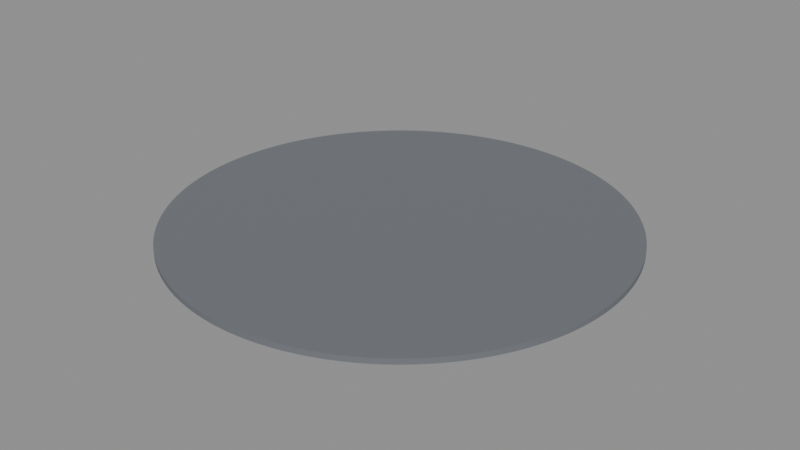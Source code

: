 # Source: BS_N01_Floor.blend  (saved by Blender 5.2.45; exported with 4.5.12 LTS)
import bpy
from mathutils import Matrix  # noqa: F401  (used for matrix-valued properties, if any)

bpy.ops.wm.read_factory_settings(use_empty=True)
scene = bpy.context.scene
scene.name = 'Scene'

# ---- materials (node trees are filled in below, after node groups)
mat_b4o_floor = bpy.data.materials.new('B4O_Floor')
mat_b4o_floor.diffuse_color = (0.16, 0.17, 0.19, 1.0)

# ---- material node trees
mat_b4o_floor.use_nodes = True; mat_b4o_floor.node_tree.nodes.clear()
_N = mat_b4o_floor.node_tree.nodes; _L = mat_b4o_floor.node_tree.links
n0 = _N.new('ShaderNodeBsdfPrincipled'); n0.name = 'Principled BSDF'; n0.location = (-200, 100)
n0.inputs[0].default_value = (0.16, 0.17, 0.19, 1.0)
n0.inputs[1].default_value = 0.03
n0.inputs[2].default_value = 0.7
n0.inputs[10].default_value = 0.005
n1 = _N.new('ShaderNodeOutputMaterial'); n1.name = 'Material Output'; n1.location = (200, 100)
_L.new(n0.outputs[0], n1.inputs[0])
n1.is_active_output = True

# ---- meshes
me_cylinder = bpy.data.meshes.new('Cylinder')
me_cylinder.from_pydata([(1.509e-06, -9.995, -0.12), (1.509e-06, -9.995, 0.12), (-0.4904, -9.983, -0.12), (-0.4904, -9.983, 0.12), (-0.9797, -9.947, -0.12), (-0.9797, -9.947, 0.12), (-1.467, -9.887, -0.12), (-1.467, -9.887, 0.12), (-1.95, -9.803, -0.12), (-1.95, -9.803, 0.12), (-2.429, -9.695, -0.12), (-2.429, -9.695, 0.12), (-2.901, -9.565, -0.12), (-2.901, -9.565, 0.12), (-3.367, -9.411, -0.12), (-3.367, -9.411, 0.12), (-3.825, -9.234, -0.12), (-3.825, -9.234, 0.12), (-4.273, -9.035, -0.12), (-4.273, -9.035, 0.12), (-4.712, -8.815, -0.12), (-4.712, -8.815, 0.12), (-5.138, -8.573, -0.12), (-5.138, -8.573, 0.12), (-5.553, -8.311, -0.12), (-5.553, -8.311, 0.12), (-5.954, -8.028, -0.12), (-5.954, -8.028, 0.12), (-6.341, -7.726, -0.12), (-6.341, -7.726, 0.12), (-6.712, -7.406, -0.12), (-6.712, -7.406, 0.12), (-7.068, -7.068, -0.12), (-7.068, -7.068, 0.12), (-7.406, -6.712, -0.12), (-7.406, -6.712, 0.12), (-7.726, -6.341, -0.12), (-7.726, -6.341, 0.12), (-8.028, -5.954, -0.12), (-8.028, -5.954, 0.12), (-8.311, -5.553, -0.12), (-8.311, -5.553, 0.12), (-8.573, -5.138, -0.12), (-8.573, -5.138, 0.12), (-8.815, -4.712, -0.12), (-8.815, -4.712, 0.12), (-9.035, -4.273, -0.12), (-9.035, -4.273, 0.12), (-9.234, -3.825, -0.12), (-9.234, -3.825, 0.12), (-9.411, -3.367, -0.12), (-9.411, -3.367, 0.12), (-9.565, -2.901, -0.12), (-9.565, -2.901, 0.12), (-9.695, -2.429, -0.12), (-9.695, -2.429, 0.12), (-9.803, -1.95, -0.12), (-9.803, -1.95, 0.12), (-9.887, -1.467, -0.12), (-9.887, -1.467, 0.12), (-9.947, -0.9797, -0.12), (-9.947, -0.9797, 0.12), (-9.983, -0.4904, -0.12), (-9.983, -0.4904, 0.12), (-9.995, -1.509e-06, -0.12), (-9.995, -1.509e-06, 0.12), (-9.983, 0.4904, -0.12), (-9.983, 0.4904, 0.12), (-9.947, 0.9797, -0.12), (-9.947, 0.9797, 0.12), (-9.887, 1.467, -0.12), (-9.887, 1.467, 0.12), (-9.803, 1.95, -0.12), (-9.803, 1.95, 0.12), (-9.695, 2.429, -0.12), (-9.695, 2.429, 0.12), (-9.565, 2.901, -0.12), (-9.565, 2.901, 0.12), (-9.411, 3.367, -0.12), (-9.411, 3.367, 0.12), (-9.234, 3.825, -0.12), (-9.234, 3.825, 0.12), (-9.035, 4.273, -0.12), (-9.035, 4.273, 0.12), (-8.815, 4.712, -0.12), (-8.815, 4.712, 0.12), (-8.573, 5.138, -0.12), (-8.573, 5.138, 0.12), (-8.311, 5.553, -0.12), (-8.311, 5.553, 0.12), (-8.028, 5.954, -0.12), (-8.028, 5.954, 0.12), (-7.726, 6.341, -0.12), (-7.726, 6.341, 0.12), (-7.406, 6.712, -0.12), (-7.406, 6.712, 0.12), (-7.068, 7.068, -0.12), (-7.068, 7.068, 0.12), (-6.712, 7.406, -0.12), (-6.712, 7.406, 0.12), (-6.341, 7.726, -0.12), (-6.341, 7.726, 0.12), (-5.954, 8.028, -0.12), (-5.954, 8.028, 0.12), (-5.553, 8.311, -0.12), (-5.553, 8.311, 0.12), (-5.138, 8.573, -0.12), (-5.138, 8.573, 0.12), (-4.712, 8.815, -0.12), (-4.712, 8.815, 0.12), (-4.273, 9.035, -0.12), (-4.273, 9.035, 0.12), (-3.825, 9.234, -0.12), (-3.825, 9.234, 0.12), (-3.367, 9.411, -0.12), (-3.367, 9.411, 0.12), (-2.901, 9.565, -0.12), (-2.901, 9.565, 0.12), (-2.429, 9.695, -0.12), (-2.429, 9.695, 0.12), (-1.95, 9.803, -0.12), (-1.95, 9.803, 0.12), (-1.467, 9.887, -0.12), (-1.467, 9.887, 0.12), (-0.9797, 9.947, -0.12), (-0.9797, 9.947, 0.12), (-0.4904, 9.983, -0.12), (-0.4904, 9.983, 0.12), (-1.509e-06, 9.995, -0.12), (-1.509e-06, 9.995, 0.12), (0.4904, 9.983, -0.12), (0.4904, 9.983, 0.12), (0.9797, 9.947, -0.12), (0.9797, 9.947, 0.12), (1.467, 9.887, -0.12), (1.467, 9.887, 0.12), (1.95, 9.803, -0.12), (1.95, 9.803, 0.12), (2.429, 9.695, -0.12), (2.429, 9.695, 0.12), (2.901, 9.565, -0.12), (2.901, 9.565, 0.12), (3.367, 9.411, -0.12), (3.367, 9.411, 0.12), (3.825, 9.234, -0.12), (3.825, 9.234, 0.12), (4.273, 9.035, -0.12), (4.273, 9.035, 0.12), (4.712, 8.815, -0.12), (4.712, 8.815, 0.12), (5.138, 8.573, -0.12), (5.138, 8.573, 0.12), (5.553, 8.311, -0.12), (5.553, 8.311, 0.12), (5.954, 8.028, -0.12), (5.954, 8.028, 0.12), (6.341, 7.726, -0.12), (6.341, 7.726, 0.12), (6.712, 7.406, -0.12), (6.712, 7.406, 0.12), (7.068, 7.068, -0.12), (7.068, 7.068, 0.12), (7.406, 6.712, -0.12), (7.406, 6.712, 0.12), (7.726, 6.341, -0.12), (7.726, 6.341, 0.12), (8.028, 5.954, -0.12), (8.028, 5.954, 0.12), (8.311, 5.553, -0.12), (8.311, 5.553, 0.12), (8.573, 5.138, -0.12), (8.573, 5.138, 0.12), (8.815, 4.712, -0.12), (8.815, 4.712, 0.12), (9.035, 4.273, -0.12), (9.035, 4.273, 0.12), (9.234, 3.825, -0.12), (9.234, 3.825, 0.12), (9.411, 3.367, -0.12), (9.411, 3.367, 0.12), (9.565, 2.901, -0.12), (9.565, 2.901, 0.12), (9.695, 2.429, -0.12), (9.695, 2.429, 0.12), (9.803, 1.95, -0.12), (9.803, 1.95, 0.12), (9.887, 1.467, -0.12), (9.887, 1.467, 0.12), (9.947, 0.9797, -0.12), (9.947, 0.9797, 0.12), (9.983, 0.4904, -0.12), (9.983, 0.4904, 0.12), (9.995, 1.509e-06, -0.12), (9.995, 1.509e-06, 0.12), (9.983, -0.4904, -0.12), (9.983, -0.4904, 0.12), (9.947, -0.9797, -0.12), (9.947, -0.9797, 0.12), (9.887, -1.467, -0.12), (9.887, -1.467, 0.12), (9.803, -1.95, -0.12), (9.803, -1.95, 0.12), (9.695, -2.429, -0.12), (9.695, -2.429, 0.12), (9.565, -2.901, -0.12), (9.565, -2.901, 0.12), (9.411, -3.367, -0.12), (9.411, -3.367, 0.12), (9.234, -3.825, -0.12), (9.234, -3.825, 0.12), (9.035, -4.273, -0.12), (9.035, -4.273, 0.12), (8.815, -4.712, -0.12), (8.815, -4.712, 0.12), (8.573, -5.138, -0.12), (8.573, -5.138, 0.12), (8.311, -5.553, -0.12), (8.311, -5.553, 0.12), (8.028, -5.954, -0.12), (8.028, -5.954, 0.12), (7.726, -6.341, -0.12), (7.726, -6.341, 0.12), (7.406, -6.712, -0.12), (7.406, -6.712, 0.12), (7.068, -7.068, -0.12), (7.068, -7.068, 0.12), (6.712, -7.406, -0.12), (6.712, -7.406, 0.12), (6.341, -7.726, -0.12), (6.341, -7.726, 0.12), (5.954, -8.028, -0.12), (5.954, -8.028, 0.12), (5.553, -8.311, -0.12), (5.553, -8.311, 0.12), (5.138, -8.573, -0.12), (5.138, -8.573, 0.12), (4.712, -8.815, -0.12), (4.712, -8.815, 0.12), (4.273, -9.035, -0.12), (4.273, -9.035, 0.12), (3.825, -9.234, -0.12), (3.825, -9.234, 0.12), (3.367, -9.411, -0.12), (3.367, -9.411, 0.12), (2.901, -9.565, -0.12), (2.901, -9.565, 0.12), (2.429, -9.695, -0.12), (2.429, -9.695, 0.12), (1.95, -9.803, -0.12), (1.95, -9.803, 0.12), (1.467, -9.887, -0.12), (1.467, -9.887, 0.12), (0.9797, -9.947, -0.12), (0.9797, -9.947, 0.12), (0.4904, -9.983, -0.12), (0.4904, -9.983, 0.12)], [], [(0, 1, 3, 2), (2, 3, 5, 4), (4, 5, 7, 6), (6, 7, 9, 8), (8, 9, 11, 10), (10, 11, 13, 12), (12, 13, 15, 14), (14, 15, 17, 16), (16, 17, 19, 18), (18, 19, 21, 20), (20, 21, 23, 22), (22, 23, 25, 24), (24, 25, 27, 26), (26, 27, 29, 28), (28, 29, 31, 30), (30, 31, 33, 32), (32, 33, 35, 34), (34, 35, 37, 36), (36, 37, 39, 38), (38, 39, 41, 40), (40, 41, 43, 42), (42, 43, 45, 44), (44, 45, 47, 46), (46, 47, 49, 48), (48, 49, 51, 50), (50, 51, 53, 52), (52, 53, 55, 54), (54, 55, 57, 56), (56, 57, 59, 58), (58, 59, 61, 60), (60, 61, 63, 62), (62, 63, 65, 64), (64, 65, 67, 66), (66, 67, 69, 68), (68, 69, 71, 70), (70, 71, 73, 72), (72, 73, 75, 74), (74, 75, 77, 76), (76, 77, 79, 78), (78, 79, 81, 80), (80, 81, 83, 82), (82, 83, 85, 84), (84, 85, 87, 86), (86, 87, 89, 88), (88, 89, 91, 90), (90, 91, 93, 92), (92, 93, 95, 94), (94, 95, 97, 96), (96, 97, 99, 98), (98, 99, 101, 100), (100, 101, 103, 102), (102, 103, 105, 104), (104, 105, 107, 106), (106, 107, 109, 108), (108, 109, 111, 110), (110, 111, 113, 112), (112, 113, 115, 114), (114, 115, 117, 116), (116, 117, 119, 118), (118, 119, 121, 120), (120, 121, 123, 122), (122, 123, 125, 124), (124, 125, 127, 126), (126, 127, 129, 128), (128, 129, 131, 130), (130, 131, 133, 132), (132, 133, 135, 134), (134, 135, 137, 136), (136, 137, 139, 138), (138, 139, 141, 140), (140, 141, 143, 142), (142, 143, 145, 144), (144, 145, 147, 146), (146, 147, 149, 148), (148, 149, 151, 150), (150, 151, 153, 152), (152, 153, 155, 154), (154, 155, 157, 156), (156, 157, 159, 158), (158, 159, 161, 160), (160, 161, 163, 162), (162, 163, 165, 164), (164, 165, 167, 166), (166, 167, 169, 168), (168, 169, 171, 170), (170, 171, 173, 172), (172, 173, 175, 174), (174, 175, 177, 176), (176, 177, 179, 178), (178, 179, 181, 180), (180, 181, 183, 182), (182, 183, 185, 184), (184, 185, 187, 186), (186, 187, 189, 188), (188, 189, 191, 190), (190, 191, 193, 192), (192, 193, 195, 194), (194, 195, 197, 196), (196, 197, 199, 198), (198, 199, 201, 200), (200, 201, 203, 202), (202, 203, 205, 204), (204, 205, 207, 206), (206, 207, 209, 208), (208, 209, 211, 210), (210, 211, 213, 212), (212, 213, 215, 214), (214, 215, 217, 216), (216, 217, 219, 218), (218, 219, 221, 220), (220, 221, 223, 222), (222, 223, 225, 224), (224, 225, 227, 226), (226, 227, 229, 228), (228, 229, 231, 230), (230, 231, 233, 232), (232, 233, 235, 234), (234, 235, 237, 236), (236, 237, 239, 238), (238, 239, 241, 240), (240, 241, 243, 242), (242, 243, 245, 244), (244, 245, 247, 246), (246, 247, 249, 248), (248, 249, 251, 250), (250, 251, 253, 252), (3, 1, 255, 253, 251, 249, 247, 245, 243, 241, 239, 237, 235, 233, 231, 229, 227, 225, 223, 221, 219, 217, 215, 213, 211, 209, 207, 205, 203, 201, 199, 197, 195, 193, 191, 189, 187, 185, 183, 181, 179, 177, 175, 173, 171, 169, 167, 165, 163, 161, 159, 157, 155, 153, 151, 149, 147, 145, 143, 141, 139, 137, 135, 133, 131, 129, 127, 125, 123, 121, 119, 117, 115, 113, 111, 109, 107, 105, 103, 101, 99, 97, 95, 93, 91, 89, 87, 85, 83, 81, 79, 77, 75, 73, 71, 69, 67, 65, 63, 61, 59, 57, 55, 53, 51, 49, 47, 45, 43, 41, 39, 37, 35, 33, 31, 29, 27, 25, 23, 21, 19, 17, 15, 13, 11, 9, 7, 5), (252, 253, 255, 254), (254, 255, 1, 0), (0, 2, 4, 6, 8, 10, 12, 14, 16, 18, 20, 22, 24, 26, 28, 30, 32, 34, 36, 38, 40, 42, 44, 46, 48, 50, 52, 54, 56, 58, 60, 62, 64, 66, 68, 70, 72, 74, 76, 78, 80, 82, 84, 86, 88, 90, 92, 94, 96, 98, 100, 102, 104, 106, 108, 110, 112, 114, 116, 118, 120, 122, 124, 126, 128, 130, 132, 134, 136, 138, 140, 142, 144, 146, 148, 150, 152, 154, 156, 158, 160, 162, 164, 166, 168, 170, 172, 174, 176, 178, 180, 182, 184, 186, 188, 190, 192, 194, 196, 198, 200, 202, 204, 206, 208, 210, 212, 214, 216, 218, 220, 222, 224, 226, 228, 230, 232, 234, 236, 238, 240, 242, 244, 246, 248, 250, 252, 254)])
_uv = me_cylinder.uv_layers.new(name='UVMap')
_uv.uv.foreach_set('vector', [1.509e-06, -0.24, 1.509e-06, 0.0, -0.4904, 0.0, -0.4904, -0.24, -0.4904, -0.24, -0.4904, 0.0, -0.9797, 0.0, -0.9797, -0.24, -0.9797, -0.24, -0.9797, 0.0, -1.467, 0.0, -1.467, -0.24, -1.467, -0.24, -1.467, 0.0, -1.95, 0.0, -1.95, -0.24, -1.95, -0.24, -1.95, 0.0, -2.429, 0.0, -2.429, -0.24, -2.429, -0.24, -2.429, 0.0, -2.901, 0.0, -2.901, -0.24, -2.901, -0.24, -2.901, 0.0, -3.367, 0.0, -3.367, -0.24, -3.367, -0.24, -3.367, 0.0, -3.825, 0.0, -3.825, -0.24, -3.825, -0.24, -3.825, 0.0, -4.273, 0.0, -4.273, -0.24, -4.273, -0.24, -4.273, 0.0, -4.712, 0.0, -4.712, -0.24, -4.712, -0.24, -4.712, 0.0, -5.138, 0.0, -5.138, -0.24, -5.138, -0.24, -5.138, 0.0, -5.553, 0.0, -5.553, -0.24, -5.553, -0.24, -5.553, 0.0, -5.954, 0.0, -5.954, -0.24, -5.954, -0.24, -5.954, 0.0, -6.341, 0.0, -6.341, -0.24, -6.341, -0.24, -6.341, 0.0, -6.712, 0.0, -6.712, -0.24, -6.712, -0.24, -6.712, 0.0, -7.068, 0.0, -7.068, -0.24, -7.068, -0.24, -7.068, 0.0, -6.712, 0.0, -6.712, -0.24, -6.712, -0.24, -6.712, 0.0, -6.341, 0.0, -6.341, -0.24, -6.341, -0.24, -6.341, 0.0, -5.954, 0.0, -5.954, -0.24, -5.954, -0.24, -5.954, 0.0, -5.553, 0.0, -5.553, -0.24, -5.553, -0.24, -5.553, 0.0, -5.138, 0.0, -5.138, -0.24, -5.138, -0.24, -5.138, 0.0, -4.712, 0.0, -4.712, -0.24, -4.712, -0.24, -4.712, 0.0, -4.273, 0.0, -4.273, -0.24, -4.273, -0.24, -4.273, 0.0, -3.825, 0.0, -3.825, -0.24, -3.825, -0.24, -3.825, 0.0, -3.367, 0.0, -3.367, -0.24, -3.367, -0.24, -3.367, 0.0, -2.901, 0.0, -2.901, -0.24, -2.901, -0.24, -2.901, 0.0, -2.429, 0.0, -2.429, -0.24, -2.429, -0.24, -2.429, 0.0, -1.95, 0.0, -1.95, -0.24, -1.95, -0.24, -1.95, 0.0, -1.467, 0.0, -1.467, -0.24, -1.467, -0.24, -1.467, 0.0, -0.9797, 0.0, -0.9797, -0.24, -0.9797, -0.24, -0.9797, 0.0, -0.4904, 0.0, -0.4904, -0.24, -0.4904, -0.24, -0.4904, 0.0, -1.509e-06, 0.0, -1.509e-06, -0.24, -1.509e-06, -0.24, -1.509e-06, 0.0, 0.4904, 0.0, 0.4904, -0.24, 0.4904, -0.24, 0.4904, 0.0, 0.9797, 0.0, 0.9797, -0.24, 0.9797, -0.24, 0.9797, 0.0, 1.467, 0.0, 1.467, -0.24, 1.467, -0.24, 1.467, 0.0, 1.95, 0.0, 1.95, -0.24, 1.95, -0.24, 1.95, 0.0, 2.429, 0.0, 2.429, -0.24, 2.429, -0.24, 2.429, 0.0, 2.901, 0.0, 2.901, -0.24, 2.901, -0.24, 2.901, 0.0, 3.367, 0.0, 3.367, -0.24, 3.367, -0.24, 3.367, 0.0, 3.825, 0.0, 3.825, -0.24, 3.825, -0.24, 3.825, 0.0, 4.273, 0.0, 4.273, -0.24, 4.273, -0.24, 4.273, 0.0, 4.712, 0.0, 4.712, -0.24, 4.712, -0.24, 4.712, 0.0, 5.138, 0.0, 5.138, -0.24, 5.138, -0.24, 5.138, 0.0, 5.553, 0.0, 5.553, -0.24, 5.553, -0.24, 5.553, 0.0, 5.954, 0.0, 5.954, -0.24, 5.954, -0.24, 5.954, 0.0, 6.341, 0.0, 6.341, -0.24, 6.341, -0.24, 6.341, 0.0, 6.712, 0.0, 6.712, -0.24, 6.712, -0.24, 6.712, 0.0, 7.068, 0.0, 7.068, -0.24, -7.068, -0.24, -7.068, 0.0, -6.712, 0.0, -6.712, -0.24, -6.712, -0.24, -6.712, 0.0, -6.341, 0.0, -6.341, -0.24, -6.341, -0.24, -6.341, 0.0, -5.954, 0.0, -5.954, -0.24, -5.954, -0.24, -5.954, 0.0, -5.553, 0.0, -5.553, -0.24, -5.553, -0.24, -5.553, 0.0, -5.138, 0.0, -5.138, -0.24, -5.138, -0.24, -5.138, 0.0, -4.712, 0.0, -4.712, -0.24, -4.712, -0.24, -4.712, 0.0, -4.273, 0.0, -4.273, -0.24, -4.273, -0.24, -4.273, 0.0, -3.825, 0.0, -3.825, -0.24, -3.825, -0.24, -3.825, 0.0, -3.367, 0.0, -3.367, -0.24, -3.367, -0.24, -3.367, 0.0, -2.901, 0.0, -2.901, -0.24, -2.901, -0.24, -2.901, 0.0, -2.429, 0.0, -2.429, -0.24, -2.429, -0.24, -2.429, 0.0, -1.95, 0.0, -1.95, -0.24, -1.95, -0.24, -1.95, 0.0, -1.467, 0.0, -1.467, -0.24, -1.467, -0.24, -1.467, 0.0, -0.9797, 0.0, -0.9797, -0.24, -0.9797, -0.24, -0.9797, 0.0, -0.4904, 0.0, -0.4904, -0.24, -0.4904, -0.24, -0.4904, 0.0, -1.509e-06, 0.0, -1.509e-06, -0.24, -1.509e-06, -0.24, -1.509e-06, 0.0, 0.4904, 0.0, 0.4904, -0.24, 0.4904, -0.24, 0.4904, 0.0, 0.9797, 0.0, 0.9797, -0.24, 0.9797, -0.24, 0.9797, 0.0, 1.467, 0.0, 1.467, -0.24, 1.467, -0.24, 1.467, 0.0, 1.95, 0.0, 1.95, -0.24, 1.95, -0.24, 1.95, 0.0, 2.429, 0.0, 2.429, -0.24, 2.429, -0.24, 2.429, 0.0, 2.901, 0.0, 2.901, -0.24, 2.901, -0.24, 2.901, 0.0, 3.367, 0.0, 3.367, -0.24, 3.367, -0.24, 3.367, 0.0, 3.825, 0.0, 3.825, -0.24, 3.825, -0.24, 3.825, 0.0, 4.273, 0.0, 4.273, -0.24, 4.273, -0.24, 4.273, 0.0, 4.712, 0.0, 4.712, -0.24, 4.712, -0.24, 4.712, 0.0, 5.138, 0.0, 5.138, -0.24, 5.138, -0.24, 5.138, 0.0, 5.553, 0.0, 5.553, -0.24, 5.553, -0.24, 5.553, 0.0, 5.954, 0.0, 5.954, -0.24, 5.954, -0.24, 5.954, 0.0, 6.341, 0.0, 6.341, -0.24, 6.341, -0.24, 6.341, 0.0, 6.712, 0.0, 6.712, -0.24, 6.712, -0.24, 6.712, 0.0, 7.068, 0.0, 7.068, -0.24, 7.068, -0.24, 7.068, 0.0, 6.712, 0.0, 6.712, -0.24, 6.712, -0.24, 6.712, 0.0, 6.341, 0.0, 6.341, -0.24, 6.341, -0.24, 6.341, 0.0, 5.954, 0.0, 5.954, -0.24, 5.954, -0.24, 5.954, 0.0, 5.553, 0.0, 5.553, -0.24, 5.553, -0.24, 5.553, 0.0, 5.138, 0.0, 5.138, -0.24, 5.138, -0.24, 5.138, 0.0, 4.712, 0.0, 4.712, -0.24, 4.712, -0.24, 4.712, 0.0, 4.273, 0.0, 4.273, -0.24, 4.273, -0.24, 4.273, 0.0, 3.825, 0.0, 3.825, -0.24, 3.825, -0.24, 3.825, 0.0, 3.367, 0.0, 3.367, -0.24, 3.367, -0.24, 3.367, 0.0, 2.901, 0.0, 2.901, -0.24, 2.901, -0.24, 2.901, 0.0, 2.429, 0.0, 2.429, -0.24, 2.429, -0.24, 2.429, 0.0, 1.95, 0.0, 1.95, -0.24, 1.95, -0.24, 1.95, 0.0, 1.467, 0.0, 1.467, -0.24, 1.467, -0.24, 1.467, 0.0, 0.9797, 0.0, 0.9797, -0.24, 0.9797, -0.24, 0.9797, 0.0, 0.4904, 0.0, 0.4904, -0.24, 0.4904, -0.24, 0.4904, 0.0, 1.509e-06, 0.0, 1.509e-06, -0.24, 1.509e-06, -0.24, 1.509e-06, 0.0, -0.4904, 0.0, -0.4904, -0.24, -0.4904, -0.24, -0.4904, 0.0, -0.9797, 0.0, -0.9797, -0.24, -0.9797, -0.24, -0.9797, 0.0, -1.467, 0.0, -1.467, -0.24, -1.467, -0.24, -1.467, 0.0, -1.95, 0.0, -1.95, -0.24, -1.95, -0.24, -1.95, 0.0, -2.429, 0.0, -2.429, -0.24, -2.429, -0.24, -2.429, 0.0, -2.901, 0.0, -2.901, -0.24, -2.901, -0.24, -2.901, 0.0, -3.367, 0.0, -3.367, -0.24, -3.367, -0.24, -3.367, 0.0, -3.825, 0.0, -3.825, -0.24, -3.825, -0.24, -3.825, 0.0, -4.273, 0.0, -4.273, -0.24, -4.273, -0.24, -4.273, 0.0, -4.712, 0.0, -4.712, -0.24, -4.712, -0.24, -4.712, 0.0, -5.138, 0.0, -5.138, -0.24, -5.138, -0.24, -5.138, 0.0, -5.553, 0.0, -5.553, -0.24, -5.553, -0.24, -5.553, 0.0, -5.954, 0.0, -5.954, -0.24, -5.954, -0.24, -5.954, 0.0, -6.341, 0.0, -6.341, -0.24, -6.341, -0.24, -6.341, 0.0, -6.712, 0.0, -6.712, -0.24, -6.712, -0.24, -6.712, 0.0, -7.068, 0.0, -7.068, -0.24, 7.068, -0.24, 7.068, 0.0, 6.712, 0.0, 6.712, -0.24, 6.712, -0.24, 6.712, 0.0, 6.341, 0.0, 6.341, -0.24, 6.341, -0.24, 6.341, 0.0, 5.954, 0.0, 5.954, -0.24, 5.954, -0.24, 5.954, 0.0, 5.553, 0.0, 5.553, -0.24, 5.553, -0.24, 5.553, 0.0, 5.138, 0.0, 5.138, -0.24, 5.138, -0.24, 5.138, 0.0, 4.712, 0.0, 4.712, -0.24, 4.712, -0.24, 4.712, 0.0, 4.273, 0.0, 4.273, -0.24, 4.273, -0.24, 4.273, 0.0, 3.825, 0.0, 3.825, -0.24, 3.825, -0.24, 3.825, 0.0, 3.367, 0.0, 3.367, -0.24, 3.367, -0.24, 3.367, 0.0, 2.901, 0.0, 2.901, -0.24, 2.901, -0.24, 2.901, 0.0, 2.429, 0.0, 2.429, -0.24, 2.429, -0.24, 2.429, 0.0, 1.95, 0.0, 1.95, -0.24, 1.95, -0.24, 1.95, 0.0, 1.467, 0.0, 1.467, -0.24, 1.467, -0.24, 1.467, 0.0, 0.9797, 0.0, 0.9797, -0.24, -0.4904, -9.983, 1.509e-06, -9.995, 0.4904, -9.983, 0.9797, -9.947, 1.467, -9.887, 1.95, -9.803, 2.429, -9.695, 2.901, -9.565, 3.367, -9.411, 3.825, -9.234, 4.273, -9.035, 4.712, -8.815, 5.138, -8.573, 5.553, -8.311, 5.954, -8.028, 6.341, -7.726, 6.712, -7.406, 7.068, -7.068, 7.406, -6.712, 7.726, -6.341, 8.028, -5.954, 8.311, -5.553, 8.573, -5.138, 8.815, -4.712, 9.035, -4.273, 9.234, -3.825, 9.411, -3.367, 9.565, -2.901, 9.695, -2.429, 9.803, -1.95, 9.887, -1.467, 9.947, -0.9797, 9.983, -0.4904, 9.995, 1.509e-06, 9.983, 0.4904, 9.947, 0.9797, 9.887, 1.467, 9.803, 1.95, 9.695, 2.429, 9.565, 2.901, 9.411, 3.367, 9.234, 3.825, 9.035, 4.273, 8.815, 4.712, 8.573, 5.138, 8.311, 5.553, 8.028, 5.954, 7.726, 6.341, 7.406, 6.712, 7.068, 7.068, 6.712, 7.406, 6.341, 7.726, 5.954, 8.028, 5.553, 8.311, 5.138, 8.573, 4.712, 8.815, 4.273, 9.035, 3.825, 9.234, 3.367, 9.411, 2.901, 9.565, 2.429, 9.695, 1.95, 9.803, 1.467, 9.887, 0.9797, 9.947, 0.4904, 9.983, -1.509e-06, 9.995, -0.4904, 9.983, -0.9797, 9.947, -1.467, 9.887, -1.95, 9.803, -2.429, 9.695, -2.901, 9.565, -3.367, 9.411, -3.825, 9.234, -4.273, 9.035, -4.712, 8.815, -5.138, 8.573, -5.553, 8.311, -5.954, 8.028, -6.341, 7.726, -6.712, 7.406, -7.068, 7.068, -7.406, 6.712, -7.726, 6.341, -8.028, 5.954, -8.311, 5.553, -8.573, 5.138, -8.815, 4.712, -9.035, 4.273, -9.234, 3.825, -9.411, 3.367, -9.565, 2.901, -9.695, 2.429, -9.803, 1.95, -9.887, 1.467, -9.947, 0.9797, -9.983, 0.4904, -9.995, -1.509e-06, -9.983, -0.4904, -9.947, -0.9797, -9.887, -1.467, -9.803, -1.95, -9.695, -2.429, -9.565, -2.901, -9.411, -3.367, -9.234, -3.825, -9.035, -4.273, -8.815, -4.712, -8.573, -5.138, -8.311, -5.553, -8.028, -5.954, -7.726, -6.341, -7.406, -6.712, -7.068, -7.068, -6.712, -7.406, -6.341, -7.726, -5.954, -8.028, -5.553, -8.311, -5.138, -8.573, -4.712, -8.815, -4.273, -9.035, -3.825, -9.234, -3.367, -9.411, -2.901, -9.565, -2.429, -9.695, -1.95, -9.803, -1.467, -9.887, -0.9797, -9.947, 0.9797, -0.24, 0.9797, 0.0, 0.4904, 0.0, 0.4904, -0.24, 0.4904, -0.24, 0.4904, 0.0, 1.509e-06, 0.0, 1.509e-06, -0.24, 1.509e-06, -9.995, -0.4904, -9.983, -0.9797, -9.947, -1.467, -9.887, -1.95, -9.803, -2.429, -9.695, -2.901, -9.565, -3.367, -9.411, -3.825, -9.234, -4.273, -9.035, -4.712, -8.815, -5.138, -8.573, -5.553, -8.311, -5.954, -8.028, -6.341, -7.726, -6.712, -7.406, -7.068, -7.068, -7.406, -6.712, -7.726, -6.341, -8.028, -5.954, -8.311, -5.553, -8.573, -5.138, -8.815, -4.712, -9.035, -4.273, -9.234, -3.825, -9.411, -3.367, -9.565, -2.901, -9.695, -2.429, -9.803, -1.95, -9.887, -1.467, -9.947, -0.9797, -9.983, -0.4904, -9.995, -1.509e-06, -9.983, 0.4904, -9.947, 0.9797, -9.887, 1.467, -9.803, 1.95, -9.695, 2.429, -9.565, 2.901, -9.411, 3.367, -9.234, 3.825, -9.035, 4.273, -8.815, 4.712, -8.573, 5.138, -8.311, 5.553, -8.028, 5.954, -7.726, 6.341, -7.406, 6.712, -7.068, 7.068, -6.712, 7.406, -6.341, 7.726, -5.954, 8.028, -5.553, 8.311, -5.138, 8.573, -4.712, 8.815, -4.273, 9.035, -3.825, 9.234, -3.367, 9.411, -2.901, 9.565, -2.429, 9.695, -1.95, 9.803, -1.467, 9.887, -0.9797, 9.947, -0.4904, 9.983, -1.509e-06, 9.995, 0.4904, 9.983, 0.9797, 9.947, 1.467, 9.887, 1.95, 9.803, 2.429, 9.695, 2.901, 9.565, 3.367, 9.411, 3.825, 9.234, 4.273, 9.035, 4.712, 8.815, 5.138, 8.573, 5.553, 8.311, 5.954, 8.028, 6.341, 7.726, 6.712, 7.406, 7.068, 7.068, 7.406, 6.712, 7.726, 6.341, 8.028, 5.954, 8.311, 5.553, 8.573, 5.138, 8.815, 4.712, 9.035, 4.273, 9.234, 3.825, 9.411, 3.367, 9.565, 2.901, 9.695, 2.429, 9.803, 1.95, 9.887, 1.467, 9.947, 0.9797, 9.983, 0.4904, 9.995, 1.509e-06, 9.983, -0.4904, 9.947, -0.9797, 9.887, -1.467, 9.803, -1.95, 9.695, -2.429, 9.565, -2.901, 9.411, -3.367, 9.234, -3.825, 9.035, -4.273, 8.815, -4.712, 8.573, -5.138, 8.311, -5.553, 8.028, -5.954, 7.726, -6.341, 7.406, -6.712, 7.068, -7.068, 6.712, -7.406, 6.341, -7.726, 5.954, -8.028, 5.553, -8.311, 5.138, -8.573, 4.712, -8.815, 4.273, -9.035, 3.825, -9.234, 3.367, -9.411, 2.901, -9.565, 2.429, -9.695, 1.95, -9.803, 1.467, -9.887, 0.9797, -9.947, 0.4904, -9.983])
me_cylinder.materials.append(mat_b4o_floor)
me_cylinder.update()

# ---- objects
ob_floor = bpy.data.objects.new('Floor', me_cylinder)

# ---- transforms, parenting, visibility, modifiers, constraints
ob_floor.location = (0.0, 0.0, -0.12)
_m = ob_floor.modifiers.new('Edge_Bevel', 'BEVEL')
_m.width = 0.002
_m.width_pct = 0.002
_m.segments = 2

# ---- collection membership
scene.collection.objects.link(ob_floor)

# ---- scene / render settings (as saved in the file)
scene.frame_start = 1; scene.frame_end = 250; scene.frame_set(1)
scene.render.engine = 'BLENDER_EEVEE_NEXT'
scene.render.bake_bias = 0.0
scene.render.bake_samples = 0
scene.render.compositor_device = 'GPU'
scene.eevee.use_volume_custom_range = False
scene.eevee.fast_gi_thickness_near = 0.1
scene.eevee.fast_gi_thickness_far = 0.0
scene.eevee.ray_tracing_options.screen_trace_thickness = 0.1
bpy.context.view_layer.update()

# ---- added for rendering (the .blend has no active camera and no usable light): camera, sun + grey world if the file has none
cam_auto = bpy.data.cameras.new('AutoCamera')
cam_auto.lens = 50.0
cam_auto.sensor_width = 36.0
cam_auto.clip_end = 1000.0
ob_auto_camera = bpy.data.objects.new('AutoCamera', cam_auto)
scene.collection.objects.link(ob_auto_camera)
ob_auto_camera.location = (26.1572, -31.3886, 20.8057)
ob_auto_camera.rotation_euler = (1.09748, -7.21219e-08, 0.694738)
scene.camera = ob_auto_camera
light_auto_sun = bpy.data.lights.new('AutoSun', 'SUN')
light_auto_sun.energy = 3.0
light_auto_sun.angle = 0.0523599
ob_auto_sun = bpy.data.objects.new('AutoSun', light_auto_sun)
scene.collection.objects.link(ob_auto_sun)
ob_auto_sun.rotation_euler = (0.872665, 0.174533, 0.523599)
if scene.world is None:
    world_auto = bpy.data.worlds.new('AutoWorld')
    world_auto.color = (0.3, 0.3, 0.3)
    scene.world = world_auto
bpy.context.view_layer.update()
